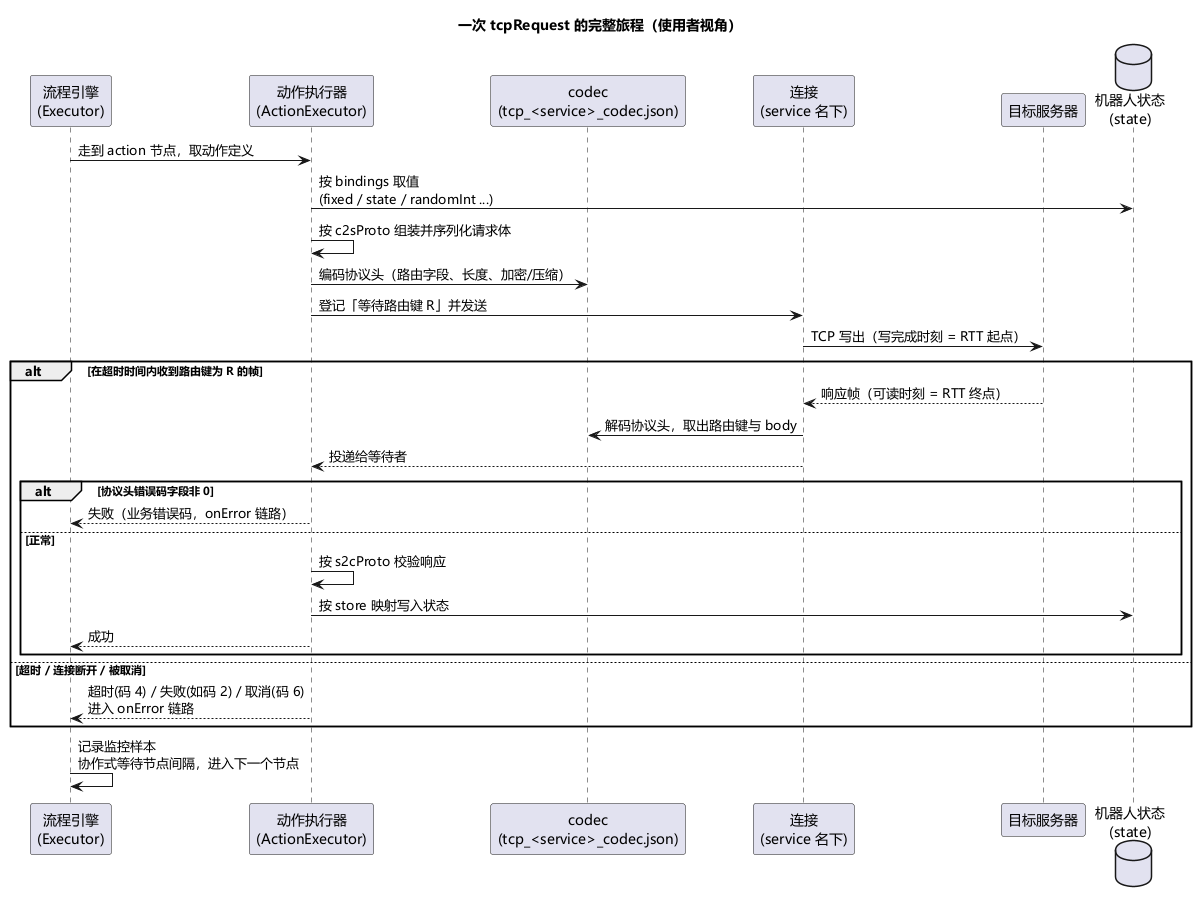

The diagram above was rendered by PlantUML. Its source (embedded in the PNG):
@startuml ch03-request-journey
skinparam defaultFontName "Microsoft YaHei"
skinparam shadowing false
title 一次 tcpRequest 的完整旅程（使用者视角）

participant "流程引擎\n(Executor)" as exec
participant "动作执行器\n(ActionExecutor)" as ae
participant "codec\n(tcp_<service>_codec.json)" as codec
participant "连接\n(service 名下)" as conn
participant "目标服务器" as srv
database "机器人状态\n(state)" as st

exec -> ae : 走到 action 节点，取动作定义
ae -> st : 按 bindings 取值\n(fixed / state / randomInt ...)
ae -> ae : 按 c2sProto 组装并序列化请求体
ae -> codec : 编码协议头（路由字段、长度、加密/压缩）
ae -> conn : 登记「等待路由键 R」并发送
conn -> srv : TCP 写出（写完成时刻 = RTT 起点）
alt 在超时时间内收到路由键为 R 的帧
  srv --> conn : 响应帧（可读时刻 = RTT 终点）
  conn -> codec : 解码协议头，取出路由键与 body
  conn --> ae : 投递给等待者
  alt 协议头错误码字段非 0
    ae --> exec : 失败（业务错误码，onError 链路）
  else 正常
    ae -> ae : 按 s2cProto 校验响应
    ae -> st : 按 store 映射写入状态
    ae --> exec : 成功
  end
else 超时 / 连接断开 / 被取消
  ae --> exec : 超时(码 4) / 失败(如码 2) / 取消(码 6)\n进入 onError 链路
end
exec -> exec : 记录监控样本\n协作式等待节点间隔，进入下一个节点
@enduml